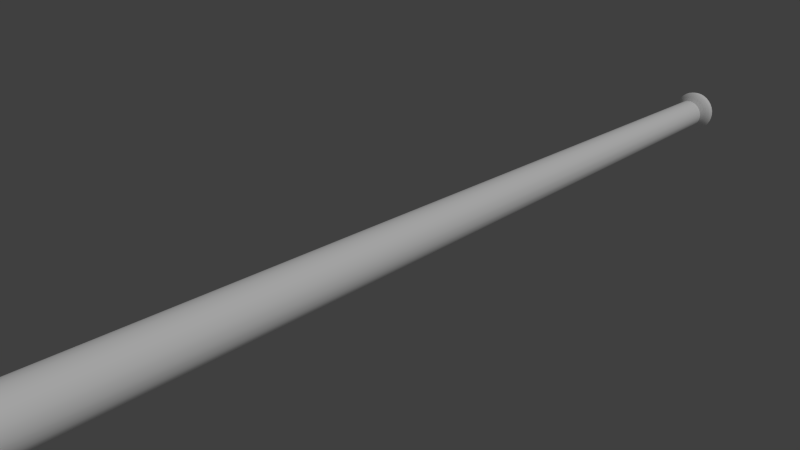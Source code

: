 # Source: baseballBat1.blend  (saved by Blender 2.79.0; exported with 4.5.12 LTS)
import bpy
from mathutils import Matrix  # noqa: F401  (used for matrix-valued properties, if any)

bpy.ops.wm.read_factory_settings(use_empty=True)
scene = bpy.context.scene
scene.name = 'Scene'

# ---- collections
col_collection_1 = bpy.data.collections.new('Collection 1'); scene.collection.children.link(col_collection_1)

# ---- materials (node trees are filled in below, after node groups)
mat_bat = bpy.data.materials.new('bat')
mat_bat.alpha_threshold = 0.0
mat_bat.use_transparent_shadow = False
mat_bat.diffuse_color = (1.0, 1.0, 1.0, 1.0)
mat_bat.roughness = 0.5
mat_bat.specular_intensity = 0.25
mat_bat.line_color = (0.0, 0.0, 0.0, 1.0)

# ---- material node trees

# ---- world
world_world = bpy.data.worlds.new('World'); scene.world = world_world
world_world.color = (0.05088, 0.05088, 0.05088)
world_world.use_sun_shadow = False
world_world.sun_shadow_jitter_overblur = 0.0
world_world.cycles.sampling_method = 'NONE'
world_world.cycles.sample_map_resolution = 256

# ---- cameras
cam_camera = bpy.data.cameras.new('Camera')
cam_camera.clip_end = 100.0
cam_camera.lens = 35.0
cam_camera.sensor_width = 32.0
cam_camera.sensor_height = 18.0
cam_camera.ortho_scale = 7.314
cam_camera.dof.focus_distance = 0.0
cam_camera.dof.aperture_fstop = 128.0

# ---- lights
light_lamp = bpy.data.lights.new('Lamp', 'SUN')
light_lamp.transmission_factor = 0.0
light_lamp.cutoff_distance = 30.0
light_lamp.angle = 0.1993
light_lamp.energy = 1.0
light_lamp.shadow_buffer_clip_start = 1.001
light_lamp.shadow_soft_size = 0.1
light_lamp.shadow_cascade_max_distance = 1000.0
light_lamp.cycles.use_multiple_importance_sampling = False

# ---- meshes
me_cylinder = bpy.data.meshes.new('Cylinder')
me_cylinder.from_pydata([(0.04984, 0.2506, 7.95), (0.1419, 0.2124, 7.95), (0.2124, 0.1419, 7.95), (0.2506, 0.04984, 7.95), (0.2506, -0.04984, 7.95), (0.2124, -0.1419, 7.95), (0.1419, -0.2124, 7.95), (0.04984, -0.2506, 7.95), (-0.04984, -0.2506, 7.95), (-0.1419, -0.2124, 7.95), (-0.2124, -0.1419, 7.95), (-0.2506, -0.04984, 7.95), (-0.2506, 0.04984, 7.95), (-0.2124, 0.1419, 7.95), (2.049e-08, -2.338e-07, 8.0), (-0.04984, 0.2506, 7.95), (-0.1419, 0.2124, 7.95), (7.451e-09, 1.22e-07, -8.0), (-0.1855, 0.2776, 0.0587), (-0.06514, 0.3275, 0.0587), (-0.2776, 0.1855, 0.0587), (-0.3275, 0.06514, 0.0587), (-0.3275, -0.06514, 0.0587), (-0.2776, -0.1855, 0.0587), (-0.1855, -0.2776, 0.0587), (-0.06514, -0.3275, 0.0587), (0.06514, -0.3275, 0.0587), (0.1855, -0.2776, 0.0587), (0.2776, -0.1855, 0.0587), (0.3275, -0.06514, 0.0587), (0.3275, 0.06514, 0.0587), (0.2776, 0.1855, 0.0587), (0.1855, 0.2776, 0.0587), (0.06514, 0.3275, 0.0587), (0.06756, 0.3396, -7.871), (0.1924, 0.2879, -7.871), (0.2879, 0.1924, -7.871), (0.3396, 0.06756, -7.871), (0.3396, -0.06756, -7.871), (0.2879, -0.1924, -7.871), (0.1924, -0.2879, -7.871), (0.06756, -0.3396, -7.871), (-0.06756, -0.3396, -7.871), (-0.1924, -0.2879, -7.871), (-0.2879, -0.1924, -7.871), (-0.3396, -0.06756, -7.871), (-0.3396, 0.06756, -7.871), (-0.2879, 0.1924, -7.871), (-0.06756, 0.3396, -7.871), (-0.1924, 0.2879, -7.871), (0.05659, 0.2845, -7.743), (0.1612, 0.2412, -7.743), (0.2412, 0.1612, -7.743), (0.2845, 0.05659, -7.743), (0.2845, -0.05659, -7.743), (0.2412, -0.1612, -7.743), (0.1612, -0.2412, -7.743), (0.05659, -0.2845, -7.743), (-0.05659, -0.2845, -7.743), (-0.1612, -0.2412, -7.743), (-0.2412, -0.1612, -7.743), (-0.2845, -0.05659, -7.743), (-0.2845, 0.05659, -7.743), (-0.2412, 0.1612, -7.743), (-0.05659, 0.2845, -7.743), (-0.1612, 0.2412, -7.743), (-0.1599, 0.2393, -7.97), (-0.05615, 0.2823, -7.97), (-0.2393, 0.1599, -7.97), (-0.2823, 0.05615, -7.97), (-0.2823, -0.05615, -7.97), (-0.2393, -0.1599, -7.97), (-0.1599, -0.2393, -7.97), (-0.05615, -0.2823, -7.97), (0.05615, -0.2823, -7.97), (0.1599, -0.2393, -7.97), (0.2393, -0.1599, -7.97), (0.2823, -0.05615, -7.97), (0.2823, 0.05615, -7.97), (0.2393, 0.1599, -7.97), (0.1599, 0.2393, -7.97), (0.05615, 0.2823, -7.97), (-0.2243, 0.3357, 7.85), (-0.07876, 0.396, 7.85), (-0.3357, 0.2243, 7.85), (-0.396, 0.07876, 7.85), (-0.396, -0.07876, 7.85), (-0.3357, -0.2243, 7.85), (-0.2243, -0.3357, 7.85), (-0.07876, -0.396, 7.85), (0.07876, -0.396, 7.85), (0.2243, -0.3357, 7.85), (0.3357, -0.2243, 7.85), (0.396, -0.07876, 7.85), (0.396, 0.07876, 7.85), (0.3357, 0.2243, 7.85), (0.2243, 0.3357, 7.85), (0.07876, 0.396, 7.85), (0.03646, 0.1833, -7.992), (0.02591, 0.1303, 7.988), (2.515e-08, 0.2555, 7.95), (0.1102, 0.266, -7.97), (0.1038, 0.1554, -7.992), (0.07379, 0.1104, 7.988), (0.2036, 0.2036, -7.97), (0.1554, 0.1038, -7.992), (0.1104, 0.07379, 7.988), (0.266, 0.1102, -7.97), (0.1833, 0.03646, -7.992), (0.1303, 0.02591, 7.988), (0.2879, 1.08e-07, -7.97), (0.1833, -0.03646, -7.992), (0.1303, -0.02591, 7.988), (0.266, -0.1102, -7.97), (0.1554, -0.1038, -7.992), (0.1104, -0.07379, 7.988), (0.2036, -0.2036, -7.97), (0.1038, -0.1554, -7.992), (0.07379, -0.1104, 7.988), (0.1102, -0.266, -7.97), (0.03646, -0.1833, -7.992), (0.02591, -0.1303, 7.988), (3.725e-08, -0.2879, -7.97), (-0.03646, -0.1833, -7.992), (-0.02591, -0.1303, 7.988), (-0.1102, -0.266, -7.97), (-0.1038, -0.1554, -7.992), (-0.07379, -0.1104, 7.988), (-0.2036, -0.2036, -7.97), (-0.1554, -0.1038, -7.992), (-0.1104, -0.07379, 7.988), (-0.266, -0.1102, -7.97), (-0.1833, -0.03646, -7.992), (-0.1303, -0.02591, 7.988), (-0.2879, 1.248e-07, -7.97), (-0.1833, 0.03646, -7.992), (-0.1303, 0.02591, 7.988), (-0.266, 0.1102, -7.97), (-0.1554, 0.1038, -7.992), (-0.1104, 0.07379, 7.988), (-0.2036, 0.2036, -7.97), (-0.1038, 0.1554, -7.992), (-0.07379, 0.1104, 7.988), (-0.1102, 0.266, -7.97), (-0.03646, 0.1833, -7.992), (-0.02591, 0.1303, 7.988), (2.049e-08, 0.334, 0.0587), (0.1545, 0.3731, 7.85), (0.2855, 0.2855, 7.85), (0.3731, 0.1545, 7.85), (0.4038, -2.496e-07, 7.85), (0.3731, -0.1545, 7.85), (0.2855, -0.2855, 7.85), (0.1545, -0.3731, 7.85), (6.147e-08, -0.4038, 7.85), (-0.1545, -0.3731, 7.85), (-0.2855, -0.2855, 7.85), (-0.3731, -0.1545, 7.85), (-0.4038, -2.291e-07, 7.85), (-0.3731, 0.1545, 7.85), (-0.2855, 0.2855, 7.85), (-0.1545, 0.3731, 7.85), (-0.2231, 0.3339, 5.877), (-0.07835, 0.3939, 5.877), (-0.3339, 0.2231, 5.877), (-0.3939, 0.07835, 5.877), (-0.3939, -0.07836, 5.877), (-0.3339, -0.2231, 5.877), (-0.2231, -0.3339, 5.877), (-0.07835, -0.3939, 5.877), (0.07836, -0.3939, 5.877), (0.2231, -0.3339, 5.877), (0.3339, -0.2231, 5.877), (0.3939, -0.07836, 5.877), (0.3939, 0.07835, 5.877), (0.3339, 0.2231, 5.877), (0.2231, 0.3339, 5.877), (0.07836, 0.3939, 5.877), (0.111, 0.268, -7.743), (0.2051, 0.2051, -7.743), (0.268, 0.111, -7.743), (0.2901, 9.965e-08, -7.743), (0.268, -0.111, -7.743), (0.2051, -0.2051, -7.743), (0.111, -0.268, -7.743), (3.912e-08, -0.2901, -7.743), (-0.111, -0.268, -7.743), (-0.2051, -0.2051, -7.743), (-0.268, -0.111, -7.743), (-0.2901, 1.155e-07, -7.743), (-0.268, 0.111, -7.743), (-0.2051, 0.2051, -7.743), (-0.111, 0.268, -7.743), (1.304e-08, 0.3464, -7.871), (0.06487, 0.3261, -7.805), (0.1847, 0.2765, -7.805), (0.2765, 0.1847, -7.805), (0.3261, 0.06487, -7.805), (0.3261, -0.06487, -7.805), (0.2765, -0.1847, -7.805), (0.1847, -0.2765, -7.805), (0.06487, -0.3261, -7.805), (-0.06487, -0.3261, -7.805), (-0.1847, -0.2765, -7.805), (-0.2765, -0.1847, -7.805), (-0.3261, -0.06487, -7.805), (-0.3261, 0.06487, -7.805), (-0.2765, 0.1847, -7.805), (-0.06487, 0.3261, -7.805), (-0.1847, 0.2765, -7.805), (1.211e-08, 0.2901, -7.743), (0.1278, 0.3085, 0.0587), (0.2361, 0.2361, 0.0587), (0.3085, 0.1278, 0.0587), (0.334, -7.823e-08, 0.0587), (0.3085, -0.1278, 0.0587), (0.2361, -0.2361, 0.0587), (0.1278, -0.3085, 0.0587), (4.843e-08, -0.334, 0.0587), (-0.1278, -0.3085, 0.0587), (-0.2361, -0.2361, 0.0587), (-0.3085, -0.1278, 0.0587), (-0.334, -5.96e-08, 0.0587), (-0.3085, 0.1278, 0.0587), (-0.2361, 0.2361, 0.0587), (-0.1278, 0.3085, 0.0587), (0.04552, 0.2289, -7.683), (0.1296, 0.194, -7.683), (0.194, 0.1296, -7.683), (0.2289, 0.04552, -7.683), (0.2289, -0.04552, -7.683), (0.194, -0.1296, -7.683), (0.1296, -0.194, -7.683), (0.04552, -0.2289, -7.683), (-0.04552, -0.2289, -7.683), (-0.1296, -0.194, -7.683), (-0.194, -0.1296, -7.683), (-0.2289, -0.04552, -7.683), (-0.2289, 0.04552, -7.683), (-0.194, 0.1296, -7.683), (-0.04552, 0.2289, -7.683), (-0.1296, 0.194, -7.683), (0.1325, 0.32, -7.871), (0.2449, 0.2449, -7.871), (0.32, 0.1325, -7.871), (0.3464, 1.024e-07, -7.871), (0.32, -0.1325, -7.871), (0.2449, -0.2449, -7.871), (0.1325, -0.32, -7.871), (4.47e-08, -0.3464, -7.871), (-0.1325, -0.32, -7.871), (-0.2449, -0.2449, -7.871), (-0.32, -0.1325, -7.871), (-0.3464, 1.229e-07, -7.871), (-0.32, 0.1325, -7.871), (-0.2449, 0.2449, -7.871), (-0.1325, 0.32, -7.871), (1.211e-08, 0.2879, -7.97), (-0.1841, 0.2756, -7.93), (-0.06466, 0.3251, -7.93), (-0.2756, 0.1841, -7.93), (-0.3251, 0.06466, -7.93), (-0.3251, -0.06466, -7.93), (-0.2756, -0.1841, -7.93), (-0.1841, -0.2756, -7.93), (-0.06466, -0.3251, -7.93), (0.06466, -0.3251, -7.93), (0.1841, -0.2756, -7.93), (0.2756, -0.1841, -7.93), (0.3251, -0.06466, -7.93), (0.3251, 0.06466, -7.93), (0.2756, 0.1841, -7.93), (0.1841, 0.2756, -7.93), (0.06466, 0.3251, -7.93), (2.98e-08, 0.4038, 7.85), (0.09778, 0.2361, 7.95), (0.1807, 0.1807, 7.95), (0.2361, 0.09778, 7.95), (0.2555, -2.44e-07, 7.95), (0.2361, -0.09778, 7.95), (0.1807, -0.1807, 7.95), (0.09778, -0.2361, 7.95), (4.657e-08, -0.2555, 7.95), (-0.09778, -0.2361, 7.95), (-0.1807, -0.1807, 7.95), (-0.2361, -0.09778, 7.95), (-0.2555, -2.3e-07, 7.95), (-0.2361, 0.09778, 7.95), (-0.1807, 0.1807, 7.95), (-0.09778, 0.2361, 7.95), (-0.1952, 0.2921, 7.9), (-0.06853, 0.3445, 7.9), (-0.2921, 0.1952, 7.9), (-0.3445, 0.06853, 7.9), (-0.3445, -0.06854, 7.9), (-0.2921, -0.1952, 7.9), (-0.1952, -0.2921, 7.9), (-0.06853, -0.3445, 7.9), (0.06853, -0.3445, 7.9), (0.1952, -0.2921, 7.9), (0.2921, -0.1952, 7.9), (0.3445, -0.06854, 7.9), (0.3445, 0.06853, 7.9), (0.2921, 0.1952, 7.9), (0.1952, 0.2921, 7.9), (0.06853, 0.3445, 7.9), (1.793e-08, 0.2282, -7.987), (2.677e-08, 0.1737, 7.978), (0.08731, 0.2108, -7.987), (0.06646, 0.1605, 7.978), (0.1613, 0.1613, -7.987), (0.1228, 0.1228, 7.978), (0.2108, 0.08731, -7.987), (0.1605, 0.06646, 7.978), (0.2282, 1.126e-07, -7.987), (0.1737, -2.411e-07, 7.978), (0.2108, -0.08731, -7.987), (0.1605, -0.06647, 7.978), (0.1613, -0.1613, -7.987), (0.1228, -0.1228, 7.978), (0.08731, -0.2108, -7.987), (0.06646, -0.1605, 7.978), (3.097e-08, -0.2282, -7.987), (3.697e-08, -0.1737, 7.978), (-0.08731, -0.2108, -7.987), (-0.06646, -0.1605, 7.978), (-0.1613, -0.1613, -7.987), (-0.1228, -0.1228, 7.978), (-0.2108, -0.08731, -7.987), (-0.1605, -0.06647, 7.978), (-0.2282, 1.248e-07, -7.987), (-0.1737, -2.324e-07, 7.978), (-0.2108, 0.08731, -7.987), (-0.1605, 0.06646, 7.978), (-0.1613, 0.1613, -7.987), (-0.1228, 0.1228, 7.978), (-0.08731, 0.2108, -7.987), (-0.06646, 0.1605, 7.978), (2.61e-08, 0.4017, 5.877), (0.1537, 0.3711, 5.877), (0.2841, 0.2841, 5.877), (0.3711, 0.1537, 5.877), (0.4017, -2.084e-07, 5.877), (0.3711, -0.1537, 5.877), (0.2841, -0.2841, 5.877), (0.1537, -0.3711, 5.877), (5.953e-08, -0.4017, 5.877), (-0.1537, -0.3711, 5.877), (-0.2841, -0.2841, 5.877), (-0.3711, -0.1537, 5.877), (-0.4017, -1.859e-07, 5.877), (-0.3711, 0.1537, 5.877), (-0.2841, 0.2841, 5.877), (-0.1537, 0.3711, 5.877), (0.1273, 0.3072, -7.805), (0.2351, 0.2351, -7.805), (0.3072, 0.1273, -7.805), (0.3326, 1.019e-07, -7.805), (0.3072, -0.1273, -7.805), (0.2351, -0.2351, -7.805), (0.1273, -0.3072, -7.805), (4.235e-08, -0.3326, -7.805), (-0.1273, -0.3072, -7.805), (-0.2351, -0.2351, -7.805), (-0.3072, -0.1273, -7.805), (-0.3326, 1.204e-07, -7.805), (-0.3072, 0.1273, -7.805), (-0.2351, 0.2351, -7.805), (-0.1273, 0.3072, -7.805), (1.231e-08, 0.3326, -7.805), (1.568e-08, 0.2334, -7.683), (0.08931, 0.2156, -7.683), (0.165, 0.165, -7.683), (0.2156, 0.08931, -7.683), (0.2334, 9.563e-08, -7.683), (0.2156, -0.08931, -7.683), (0.165, -0.165, -7.683), (0.08931, -0.2156, -7.683), (3.517e-08, -0.2334, -7.683), (-0.08931, -0.2156, -7.683), (-0.165, -0.165, -7.683), (-0.2156, -0.08931, -7.683), (-0.2334, 1.111e-07, -7.683), (-0.2156, 0.08931, -7.683), (-0.165, 0.165, -7.683), (-0.08931, 0.2156, -7.683), (0.1269, 0.3063, -7.93), (0.2344, 0.2344, -7.93), (0.3063, 0.1269, -7.93), (0.3315, 1.042e-07, -7.93), (0.3063, -0.1269, -7.93), (0.2344, -0.2344, -7.93), (0.1269, -0.3063, -7.93), (4.222e-08, -0.3315, -7.93), (-0.1269, -0.3063, -7.93), (-0.2344, -0.2344, -7.93), (-0.3063, -0.1269, -7.93), (-0.3315, 1.245e-07, -7.93), (-0.3063, 0.1269, -7.93), (-0.2344, 0.2344, -7.93), (-0.1269, 0.3063, -7.93), (1.258e-08, 0.3315, -7.93), (2.912e-08, 0.3514, 7.9), (0.1345, 0.3246, 7.9), (0.2485, 0.2485, 7.9), (0.3246, 0.1345, 7.9), (0.3514, -2.473e-07, 7.9), (0.3246, -0.1345, 7.9), (0.2485, -0.2485, 7.9), (0.1345, -0.3246, 7.9), (5.783e-08, -0.3514, 7.9), (-0.1345, -0.3246, 7.9), (-0.2485, -0.2485, 7.9), (-0.3246, -0.1345, 7.9), (-0.3514, -2.293e-07, 7.9), (-0.3246, 0.1345, 7.9), (-0.2485, 0.2485, 7.9), (-0.1345, 0.3246, 7.9)], [], [(0, 305, 402, 100), (0, 100, 307, 99), (0, 99, 309, 275), (0, 275, 403, 305), (1, 304, 403, 275), (1, 275, 309, 103), (1, 103, 311, 276), (1, 276, 404, 304), (2, 303, 404, 276), (2, 276, 311, 106), (2, 106, 313, 277), (2, 277, 405, 303), (3, 302, 405, 277), (3, 277, 313, 109), (3, 109, 315, 278), (3, 278, 406, 302), (4, 301, 406, 278), (4, 278, 315, 112), (4, 112, 317, 279), (4, 279, 407, 301), (5, 300, 407, 279), (5, 279, 317, 115), (5, 115, 319, 280), (5, 280, 408, 300), (6, 299, 408, 280), (6, 280, 319, 118), (6, 118, 321, 281), (6, 281, 409, 299), (7, 298, 409, 281), (7, 281, 321, 121), (7, 121, 323, 282), (7, 282, 410, 298), (8, 297, 410, 282), (8, 282, 323, 124), (8, 124, 325, 283), (8, 283, 411, 297), (9, 296, 411, 283), (9, 283, 325, 127), (9, 127, 327, 284), (9, 284, 412, 296), (10, 295, 412, 284), (10, 284, 327, 130), (10, 130, 329, 285), (10, 285, 413, 295), (11, 294, 413, 285), (11, 285, 329, 133), (11, 133, 331, 286), (11, 286, 414, 294), (12, 293, 414, 286), (12, 286, 331, 136), (12, 136, 333, 287), (12, 287, 415, 293), (13, 292, 415, 287), (13, 287, 333, 139), (13, 139, 335, 288), (13, 288, 416, 292), (14, 103, 309, 99), (14, 99, 307, 145), (14, 145, 337, 142), (14, 142, 335, 139), (14, 139, 333, 136), (14, 136, 331, 133), (14, 133, 329, 130), (14, 130, 327, 127), (14, 127, 325, 124), (14, 124, 323, 121), (14, 121, 321, 118), (14, 118, 319, 115), (14, 115, 317, 112), (14, 112, 315, 109), (14, 109, 313, 106), (14, 106, 311, 103), (15, 291, 417, 289), (15, 289, 337, 145), (15, 145, 307, 100), (15, 100, 402, 291), (16, 290, 416, 288), (16, 288, 335, 142), (16, 142, 337, 289), (16, 289, 417, 290), (17, 144, 306, 98), (17, 98, 308, 102), (17, 102, 310, 105), (17, 105, 312, 108), (17, 108, 314, 111), (17, 111, 316, 114), (17, 114, 318, 117), (17, 117, 320, 120), (17, 120, 322, 123), (17, 123, 324, 126), (17, 126, 326, 129), (17, 129, 328, 132), (17, 132, 330, 135), (17, 135, 332, 138), (17, 138, 334, 141), (17, 141, 336, 144), (18, 241, 384, 224), (18, 224, 352, 162), (18, 162, 353, 225), (18, 225, 385, 241), (19, 240, 385, 225), (19, 225, 353, 163), (19, 163, 338, 146), (19, 146, 370, 240), (20, 239, 383, 223), (20, 223, 351, 164), (20, 164, 352, 224), (20, 224, 384, 239), (21, 238, 382, 222), (21, 222, 350, 165), (21, 165, 351, 223), (21, 223, 383, 238), (22, 237, 381, 221), (22, 221, 349, 166), (22, 166, 350, 222), (22, 222, 382, 237), (23, 236, 380, 220), (23, 220, 348, 167), (23, 167, 349, 221), (23, 221, 381, 236), (24, 235, 379, 219), (24, 219, 347, 168), (24, 168, 348, 220), (24, 220, 380, 235), (25, 234, 378, 218), (25, 218, 346, 169), (25, 169, 347, 219), (25, 219, 379, 234), (26, 233, 377, 217), (26, 217, 345, 170), (26, 170, 346, 218), (26, 218, 378, 233), (27, 232, 376, 216), (27, 216, 344, 171), (27, 171, 345, 217), (27, 217, 377, 232), (28, 231, 375, 215), (28, 215, 343, 172), (28, 172, 344, 216), (28, 216, 376, 231), (29, 230, 374, 214), (29, 214, 342, 173), (29, 173, 343, 215), (29, 215, 375, 230), (30, 229, 373, 213), (30, 213, 341, 174), (30, 174, 342, 214), (30, 214, 374, 229), (31, 228, 372, 212), (31, 212, 340, 175), (31, 175, 341, 213), (31, 213, 373, 228), (32, 227, 371, 211), (32, 211, 339, 176), (32, 176, 340, 212), (32, 212, 372, 227), (33, 226, 370, 146), (33, 146, 338, 177), (33, 177, 339, 211), (33, 211, 371, 226), (34, 273, 401, 193), (34, 193, 369, 194), (34, 194, 354, 242), (34, 242, 386, 273), (35, 272, 386, 242), (35, 242, 354, 195), (35, 195, 355, 243), (35, 243, 387, 272), (36, 271, 387, 243), (36, 243, 355, 196), (36, 196, 356, 244), (36, 244, 388, 271), (37, 270, 388, 244), (37, 244, 356, 197), (37, 197, 357, 245), (37, 245, 389, 270), (38, 269, 389, 245), (38, 245, 357, 198), (38, 198, 358, 246), (38, 246, 390, 269), (39, 268, 390, 246), (39, 246, 358, 199), (39, 199, 359, 247), (39, 247, 391, 268), (40, 267, 391, 247), (40, 247, 359, 200), (40, 200, 360, 248), (40, 248, 392, 267), (41, 266, 392, 248), (41, 248, 360, 201), (41, 201, 361, 249), (41, 249, 393, 266), (42, 265, 393, 249), (42, 249, 361, 202), (42, 202, 362, 250), (42, 250, 394, 265), (43, 264, 394, 250), (43, 250, 362, 203), (43, 203, 363, 251), (43, 251, 395, 264), (44, 263, 395, 251), (44, 251, 363, 204), (44, 204, 364, 252), (44, 252, 396, 263), (45, 262, 396, 252), (45, 252, 364, 205), (45, 205, 365, 253), (45, 253, 397, 262), (46, 261, 397, 253), (46, 253, 365, 206), (46, 206, 366, 254), (46, 254, 398, 261), (47, 260, 398, 254), (47, 254, 366, 207), (47, 207, 367, 255), (47, 255, 399, 260), (48, 259, 400, 256), (48, 256, 368, 208), (48, 208, 369, 193), (48, 193, 401, 259), (49, 258, 399, 255), (49, 255, 367, 209), (49, 209, 368, 256), (49, 256, 400, 258), (50, 194, 369, 210), (50, 210, 370, 226), (50, 226, 371, 178), (50, 178, 354, 194), (51, 195, 354, 178), (51, 178, 371, 227), (51, 227, 372, 179), (51, 179, 355, 195), (52, 196, 355, 179), (52, 179, 372, 228), (52, 228, 373, 180), (52, 180, 356, 196), (53, 197, 356, 180), (53, 180, 373, 229), (53, 229, 374, 181), (53, 181, 357, 197), (54, 198, 357, 181), (54, 181, 374, 230), (54, 230, 375, 182), (54, 182, 358, 198), (55, 199, 358, 182), (55, 182, 375, 231), (55, 231, 376, 183), (55, 183, 359, 199), (56, 200, 359, 183), (56, 183, 376, 232), (56, 232, 377, 184), (56, 184, 360, 200), (57, 201, 360, 184), (57, 184, 377, 233), (57, 233, 378, 185), (57, 185, 361, 201), (58, 202, 361, 185), (58, 185, 378, 234), (58, 234, 379, 186), (58, 186, 362, 202), (59, 203, 362, 186), (59, 186, 379, 235), (59, 235, 380, 187), (59, 187, 363, 203), (60, 204, 363, 187), (60, 187, 380, 236), (60, 236, 381, 188), (60, 188, 364, 204), (61, 205, 364, 188), (61, 188, 381, 237), (61, 237, 382, 189), (61, 189, 365, 205), (62, 206, 365, 189), (62, 189, 382, 238), (62, 238, 383, 190), (62, 190, 366, 206), (63, 207, 366, 190), (63, 190, 383, 239), (63, 239, 384, 191), (63, 191, 367, 207), (64, 208, 368, 192), (64, 192, 385, 240), (64, 240, 370, 210), (64, 210, 369, 208), (65, 209, 367, 191), (65, 191, 384, 241), (65, 241, 385, 192), (65, 192, 368, 209), (66, 141, 334, 140), (66, 140, 399, 258), (66, 258, 400, 143), (66, 143, 336, 141), (67, 144, 336, 143), (67, 143, 400, 259), (67, 259, 401, 257), (67, 257, 306, 144), (68, 138, 332, 137), (68, 137, 398, 260), (68, 260, 399, 140), (68, 140, 334, 138), (69, 135, 330, 134), (69, 134, 397, 261), (69, 261, 398, 137), (69, 137, 332, 135), (70, 132, 328, 131), (70, 131, 396, 262), (70, 262, 397, 134), (70, 134, 330, 132), (71, 129, 326, 128), (71, 128, 395, 263), (71, 263, 396, 131), (71, 131, 328, 129), (72, 126, 324, 125), (72, 125, 394, 264), (72, 264, 395, 128), (72, 128, 326, 126), (73, 123, 322, 122), (73, 122, 393, 265), (73, 265, 394, 125), (73, 125, 324, 123), (74, 120, 320, 119), (74, 119, 392, 266), (74, 266, 393, 122), (74, 122, 322, 120), (75, 117, 318, 116), (75, 116, 391, 267), (75, 267, 392, 119), (75, 119, 320, 117), (76, 114, 316, 113), (76, 113, 390, 268), (76, 268, 391, 116), (76, 116, 318, 114), (77, 111, 314, 110), (77, 110, 389, 269), (77, 269, 390, 113), (77, 113, 316, 111), (78, 108, 312, 107), (78, 107, 388, 270), (78, 270, 389, 110), (78, 110, 314, 108), (79, 105, 310, 104), (79, 104, 387, 271), (79, 271, 388, 107), (79, 107, 312, 105), (80, 102, 308, 101), (80, 101, 386, 272), (80, 272, 387, 104), (80, 104, 310, 102), (81, 98, 306, 257), (81, 257, 401, 273), (81, 273, 386, 101), (81, 101, 308, 98), (82, 162, 352, 160), (82, 160, 416, 290), (82, 290, 417, 161), (82, 161, 353, 162), (83, 163, 353, 161), (83, 161, 417, 291), (83, 291, 402, 274), (83, 274, 338, 163), (84, 164, 351, 159), (84, 159, 415, 292), (84, 292, 416, 160), (84, 160, 352, 164), (85, 165, 350, 158), (85, 158, 414, 293), (85, 293, 415, 159), (85, 159, 351, 165), (86, 166, 349, 157), (86, 157, 413, 294), (86, 294, 414, 158), (86, 158, 350, 166), (87, 167, 348, 156), (87, 156, 412, 295), (87, 295, 413, 157), (87, 157, 349, 167), (88, 168, 347, 155), (88, 155, 411, 296), (88, 296, 412, 156), (88, 156, 348, 168), (89, 169, 346, 154), (89, 154, 410, 297), (89, 297, 411, 155), (89, 155, 347, 169), (90, 170, 345, 153), (90, 153, 409, 298), (90, 298, 410, 154), (90, 154, 346, 170), (91, 171, 344, 152), (91, 152, 408, 299), (91, 299, 409, 153), (91, 153, 345, 171), (92, 172, 343, 151), (92, 151, 407, 300), (92, 300, 408, 152), (92, 152, 344, 172), (93, 173, 342, 150), (93, 150, 406, 301), (93, 301, 407, 151), (93, 151, 343, 173), (94, 174, 341, 149), (94, 149, 405, 302), (94, 302, 406, 150), (94, 150, 342, 174), (95, 175, 340, 148), (95, 148, 404, 303), (95, 303, 405, 149), (95, 149, 341, 175), (96, 176, 339, 147), (96, 147, 403, 304), (96, 304, 404, 148), (96, 148, 340, 176), (97, 177, 338, 274), (97, 274, 402, 305), (97, 305, 403, 147), (97, 147, 339, 177)])
me_cylinder.polygons.foreach_set('use_smooth', [True] * 416)
_k = set([(226, 370), (226, 371), (227, 371), (227, 372), (228, 372), (228, 373), (229, 373), (229, 374), (230, 374), (230, 375), (231, 375), (231, 376), (232, 376), (232, 377), (233, 377), (233, 378), (234, 378), (234, 379), (235, 379), (235, 380), (236, 380), (236, 381), (237, 381), (237, 382), (238, 382), (238, 383), (239, 383), (239, 384), (240, 370), (240, 385), (241, 384), (241, 385)])
me_cylinder.attributes.new('sharp_edge', 'BOOLEAN', 'EDGE').data.foreach_set('value', [ (min(e.vertices), max(e.vertices)) in _k for e in me_cylinder.edges])
_uv = me_cylinder.uv_layers.new(name='UVMap')
_uv.uv.foreach_set('vector', [0.853, 0.008863, 0.839, 0.001837, 0.8608, 0.0004592, 0.868, 0.007919, 0.853, 0.008863, 0.868, 0.007919, 0.873, 0.01311, 0.8677, 0.01619, 0.853, 0.008863, 0.8677, 0.01619, 0.8534, 0.01479, 0.8392, 0.01039, 0.853, 0.008863, 0.8392, 0.01039, 0.8188, 0.004063, 0.839, 0.001837, 0.8271, 0.01245, 0.8012, 0.007068, 0.8188, 0.004063, 0.8392, 0.01039, 0.8271, 0.01245, 0.8392, 0.01039, 0.8534, 0.01479, 0.8542, 0.01806, 0.8271, 0.01245, 0.8542, 0.01806, 0.8385, 0.01789, 0.8172, 0.01495, 0.8271, 0.01245, 0.8172, 0.01495, 0.7867, 0.01072, 0.8012, 0.007068, 0.8098, 0.01781, 0.7759, 0.0149, 0.7867, 0.01072, 0.8172, 0.01495, 0.8098, 0.01781, 0.8172, 0.01495, 0.8385, 0.01789, 0.8452, 0.02084, 0.8098, 0.01781, 0.8452, 0.02084, 0.8304, 0.02194, 0.8053, 0.02091, 0.8098, 0.01781, 0.8053, 0.02091, 0.7693, 0.01942, 0.7759, 0.0149, 0.8038, 0.02413, 0.7671, 0.02413, 0.7693, 0.01942, 0.8053, 0.02091, 0.8038, 0.02413, 0.8053, 0.02091, 0.8304, 0.02194, 0.8421, 0.02413, 0.8038, 0.02413, 0.8421, 0.02413, 0.8304, 0.02632, 0.8053, 0.02736, 0.8038, 0.02413, 0.8053, 0.02736, 0.7693, 0.02884, 0.7671, 0.02413, 0.8098, 0.03046, 0.7759, 0.03337, 0.7693, 0.02884, 0.8053, 0.02736, 0.8098, 0.03046, 0.8053, 0.02736, 0.8304, 0.02632, 0.8452, 0.02742, 0.8098, 0.03046, 0.8452, 0.02742, 0.8385, 0.03038, 0.8172, 0.03332, 0.8098, 0.03046, 0.8172, 0.03332, 0.7867, 0.03754, 0.7759, 0.03337, 0.8271, 0.03582, 0.8012, 0.0412, 0.7867, 0.03754, 0.8172, 0.03332, 0.8271, 0.03582, 0.8172, 0.03332, 0.8385, 0.03038, 0.8542, 0.03021, 0.8271, 0.03582, 0.8542, 0.03021, 0.8534, 0.03348, 0.8392, 0.03788, 0.8271, 0.03582, 0.8392, 0.03788, 0.8188, 0.0442, 0.8012, 0.0412, 0.853, 0.0394, 0.839, 0.04643, 0.8188, 0.0442, 0.8392, 0.03788, 0.853, 0.0394, 0.8392, 0.03788, 0.8534, 0.03348, 0.8677, 0.03207, 0.853, 0.0394, 0.8677, 0.03207, 0.873, 0.03515, 0.868, 0.04035, 0.853, 0.0394, 0.868, 0.04035, 0.8608, 0.04781, 0.839, 0.04643, 0.8835, 0.04066, 0.8835, 0.04826, 0.8608, 0.04781, 0.868, 0.04035, 0.8835, 0.04066, 0.868, 0.04035, 0.873, 0.03515, 0.8835, 0.03273, 0.8835, 0.04066, 0.8835, 0.03273, 0.8941, 0.03515, 0.8991, 0.04035, 0.8835, 0.04066, 0.8991, 0.04035, 0.9063, 0.04781, 0.8835, 0.04826, 0.9141, 0.0394, 0.9281, 0.04643, 0.9063, 0.04781, 0.8991, 0.04035, 0.9141, 0.0394, 0.8991, 0.04035, 0.8941, 0.03515, 0.8994, 0.03207, 0.9141, 0.0394, 0.8994, 0.03207, 0.9137, 0.03348, 0.9279, 0.03788, 0.9141, 0.0394, 0.9279, 0.03788, 0.9483, 0.0442, 0.9281, 0.04643, 0.9399, 0.03582, 0.9659, 0.0412, 0.9483, 0.0442, 0.9279, 0.03788, 0.9399, 0.03582, 0.9279, 0.03788, 0.9137, 0.03348, 0.9129, 0.03021, 0.9399, 0.03582, 0.9129, 0.03021, 0.9286, 0.03038, 0.9499, 0.03332, 0.9399, 0.03582, 0.9499, 0.03332, 0.9804, 0.03754, 0.9659, 0.0412, 0.9572, 0.03046, 0.9911, 0.03337, 0.9804, 0.03754, 0.9499, 0.03332, 0.9572, 0.03046, 0.9499, 0.03332, 0.9286, 0.03038, 0.9219, 0.02742, 0.9572, 0.03046, 0.9219, 0.02742, 0.9367, 0.02632, 0.9618, 0.02736, 0.9572, 0.03046, 0.9618, 0.02736, 0.9978, 0.02884, 0.9911, 0.03337, 0.9633, 0.02413, 1.0, 0.02413, 0.9978, 0.02884, 0.9618, 0.02736, 0.9633, 0.02413, 0.9618, 0.02736, 0.9367, 0.02632, 0.925, 0.02413, 0.9633, 0.02413, 0.925, 0.02413, 0.9367, 0.02194, 0.9618, 0.02091, 0.9633, 0.02413, 0.9618, 0.02091, 0.9978, 0.01942, 1.0, 0.02413, 0.9572, 0.01781, 0.9911, 0.0149, 0.9978, 0.01942, 0.9618, 0.02091, 0.9572, 0.01781, 0.9618, 0.02091, 0.9367, 0.02194, 0.9219, 0.02084, 0.9572, 0.01781, 0.9219, 0.02084, 0.9286, 0.01789, 0.9499, 0.01495, 0.9572, 0.01781, 0.9499, 0.01495, 0.9804, 0.01072, 0.9911, 0.0149, 0.9399, 0.01245, 0.9659, 0.007068, 0.9804, 0.01072, 0.9499, 0.01495, 0.9399, 0.01245, 0.9499, 0.01495, 0.9286, 0.01789, 0.9129, 0.01806, 0.9399, 0.01245, 0.9129, 0.01806, 0.9137, 0.01479, 0.9279, 0.01039, 0.9399, 0.01245, 0.9279, 0.01039, 0.9483, 0.004063, 0.9659, 0.007068, 0.8835, 0.02413, 0.8542, 0.01806, 0.8534, 0.01479, 0.8677, 0.01619, 0.8835, 0.02413, 0.8677, 0.01619, 0.873, 0.01311, 0.8835, 0.01554, 0.8835, 0.02413, 0.8835, 0.01554, 0.8941, 0.01311, 0.8994, 0.01619, 0.8835, 0.02413, 0.8994, 0.01619, 0.9137, 0.01479, 0.9129, 0.01806, 0.8835, 0.02413, 0.9129, 0.01806, 0.9286, 0.01789, 0.9219, 0.02084, 0.8835, 0.02413, 0.9219, 0.02084, 0.9367, 0.02194, 0.925, 0.02413, 0.8835, 0.02413, 0.925, 0.02413, 0.9367, 0.02632, 0.9219, 0.02742, 0.8835, 0.02413, 0.9219, 0.02742, 0.9286, 0.03038, 0.9129, 0.03021, 0.8835, 0.02413, 0.9129, 0.03021, 0.9137, 0.03348, 0.8994, 0.03207, 0.8835, 0.02413, 0.8994, 0.03207, 0.8941, 0.03515, 0.8835, 0.03273, 0.8835, 0.02413, 0.8835, 0.03273, 0.873, 0.03515, 0.8677, 0.03207, 0.8835, 0.02413, 0.8677, 0.03207, 0.8534, 0.03348, 0.8542, 0.03021, 0.8835, 0.02413, 0.8542, 0.03021, 0.8385, 0.03038, 0.8452, 0.02742, 0.8835, 0.02413, 0.8452, 0.02742, 0.8304, 0.02632, 0.8421, 0.02413, 0.8835, 0.02413, 0.8421, 0.02413, 0.8304, 0.02194, 0.8452, 0.02084, 0.8835, 0.02413, 0.8452, 0.02084, 0.8385, 0.01789, 0.8542, 0.01806, 0.8835, 0.007604, 0.8835, 1.928e-09, 0.9063, 0.0004592, 0.8991, 0.007919, 0.8835, 0.007604, 0.8991, 0.007919, 0.8941, 0.01311, 0.8835, 0.01554, 0.8835, 0.007604, 0.8835, 0.01554, 0.873, 0.01311, 0.868, 0.007919, 0.8835, 0.007604, 0.868, 0.007919, 0.8608, 0.0004592, 0.8835, 1.928e-09, 0.9141, 0.008863, 0.9281, 0.001837, 0.9483, 0.004063, 0.9279, 0.01039, 0.9141, 0.008863, 0.9279, 0.01039, 0.9137, 0.01479, 0.8994, 0.01619, 0.9141, 0.008863, 0.8994, 0.01619, 0.8941, 0.01311, 0.8991, 0.007919, 0.9141, 0.008863, 0.8991, 0.007919, 0.9063, 0.0004592, 0.9281, 0.001837, 0.3185, 0.2702, 0.3843, 0.1353, 0.4352, 0.122, 0.4402, 0.167, 0.3185, 0.2702, 0.4402, 0.167, 0.4932, 0.1712, 0.4775, 0.2143, 0.3185, 0.2702, 0.4775, 0.2143, 0.5246, 0.2355, 0.4906, 0.2702, 0.3185, 0.2702, 0.4906, 0.2702, 0.5246, 0.305, 0.4775, 0.3261, 0.3185, 0.2702, 0.4775, 0.3261, 0.4932, 0.3693, 0.4402, 0.3735, 0.3185, 0.2702, 0.4402, 0.3735, 0.4352, 0.4185, 0.3843, 0.4052, 0.3185, 0.2702, 0.3843, 0.4052, 0.3595, 0.4451, 0.3185, 0.4163, 0.3185, 0.2702, 0.3185, 0.4163, 0.2775, 0.4451, 0.2526, 0.4052, 0.3185, 0.2702, 0.2526, 0.4052, 0.2017, 0.4185, 0.1968, 0.3735, 0.3185, 0.2702, 0.1968, 0.3735, 0.1438, 0.3693, 0.1595, 0.3261, 0.3185, 0.2702, 0.1595, 0.3261, 0.1124, 0.305, 0.1463, 0.2702, 0.3185, 0.2702, 0.1463, 0.2702, 0.1124, 0.2355, 0.1595, 0.2143, 0.3185, 0.2702, 0.1595, 0.2143, 0.1438, 0.1712, 0.1968, 0.167, 0.3185, 0.2702, 0.1968, 0.167, 0.2017, 0.122, 0.2526, 0.1353, 0.3185, 0.2702, 0.2526, 0.1353, 0.2775, 0.09537, 0.3185, 0.1242, 0.3185, 0.2702, 0.3185, 0.1242, 0.3595, 0.09537, 0.3843, 0.1353, 0.4985, 0.4739, -0.0005049, 0.4739, -0.0005643, 0.4652, 0.4984, 0.4652, 0.4985, 0.4739, 0.4984, 0.4652, 0.9974, 0.4652, 0.9975, 0.4739, 0.4985, 0.4739, 0.9975, 0.4739, 0.9976, 0.4826, 0.4986, 0.4826, 0.4985, 0.4739, 0.4986, 0.4826, -0.0004456, 0.4826, -0.0005049, 0.4739, 0.4986, 0.4913, -0.0003864, 0.4913, -0.0004456, 0.4826, 0.4986, 0.4826, 0.4986, 0.4913, 0.4986, 0.4826, 0.9976, 0.4826, 0.9976, 0.4913, 0.4986, 0.4913, 0.9976, 0.4913, 0.9977, 0.5, 0.4987, 0.5, 0.4986, 0.4913, 0.4987, 0.5, -0.0003271, 0.5, -0.0003864, 0.4913, 0.4984, 0.4565, -0.0006236, 0.4565, -0.0006829, 0.4477, 0.4983, 0.4477, 0.4984, 0.4565, 0.4983, 0.4477, 0.9973, 0.4477, 0.9974, 0.4565, 0.4984, 0.4565, 0.9974, 0.4565, 0.9974, 0.4652, 0.4984, 0.4652, 0.4984, 0.4565, 0.4984, 0.4652, -0.0005643, 0.4652, -0.0006236, 0.4565, 0.4983, 0.439, -0.0007421, 0.439, -0.0008014, 0.4303, 0.4982, 0.4303, 0.4983, 0.439, 0.4982, 0.4303, 0.9972, 0.4303, 0.9973, 0.439, 0.4983, 0.439, 0.9973, 0.439, 0.9973, 0.4477, 0.4983, 0.4477, 0.4983, 0.439, 0.4983, 0.4477, -0.0006829, 0.4477, -0.0007421, 0.439, 0.4981, 0.4216, -0.0008607, 0.4216, -0.00092, 0.4129, 0.4981, 0.4129, 0.4981, 0.4216, 0.4981, 0.4129, 0.9971, 0.4129, 0.9971, 0.4216, 0.4981, 0.4216, 0.9971, 0.4216, 0.9972, 0.4303, 0.4982, 0.4303, 0.4981, 0.4216, 0.4982, 0.4303, -0.0008014, 0.4303, -0.0008607, 0.4216, 0.498, 0.4042, -0.0009793, 0.4042, -0.001039, 0.3955, 0.498, 0.3955, 0.498, 0.4042, 0.498, 0.3955, 0.997, 0.3955, 0.997, 0.4042, 0.498, 0.4042, 0.997, 0.4042, 0.9971, 0.4129, 0.4981, 0.4129, 0.498, 0.4042, 0.4981, 0.4129, -0.00092, 0.4129, -0.0009793, 0.4042, 0.4979, 0.3868, -0.001098, 0.3868, -0.001157, 0.3781, 0.4978, 0.3781, 0.4979, 0.3868, 0.4978, 0.3781, 0.9968, 0.3781, 0.9969, 0.3868, 0.4979, 0.3868, 0.9969, 0.3868, 0.997, 0.3955, 0.498, 0.3955, 0.4979, 0.3868, 0.498, 0.3955, -0.001039, 0.3955, -0.001098, 0.3868, 0.4978, 0.3694, -0.001217, 0.3694, -0.001276, 0.3607, 0.4977, 0.3607, 0.4978, 0.3694, 0.4977, 0.3607, 0.9967, 0.3607, 0.9968, 0.3694, 0.4978, 0.3694, 0.9968, 0.3694, 0.9968, 0.3781, 0.4978, 0.3781, 0.4978, 0.3694, 0.4978, 0.3781, -0.001157, 0.3781, -0.001217, 0.3694, 0.4996, 0.6306, 0.0005623, 0.6306, 0.000503, 0.6219, 0.4995, 0.6219, 0.4996, 0.6306, 0.4995, 0.6219, 0.9985, 0.6219, 0.9986, 0.6306, 0.4996, 0.6306, 0.9986, 0.6306, 0.9986, 0.6393, 0.4996, 0.6393, 0.4996, 0.6306, 0.4996, 0.6393, 0.0006216, 0.6393, 0.0005623, 0.6306, 0.4994, 0.6132, 0.0004437, 0.6132, 0.0003844, 0.6045, 0.4994, 0.6045, 0.4994, 0.6132, 0.4994, 0.6045, 0.9984, 0.6045, 0.9984, 0.6132, 0.4994, 0.6132, 0.9984, 0.6132, 0.9985, 0.6219, 0.4995, 0.6219, 0.4994, 0.6132, 0.4995, 0.6219, 0.000503, 0.6219, 0.0004437, 0.6132, 0.4993, 0.5958, 0.0003251, 0.5958, 0.0002658, 0.5871, 0.4993, 0.5871, 0.4993, 0.5958, 0.4993, 0.5871, 0.9983, 0.5871, 0.9983, 0.5958, 0.4993, 0.5958, 0.9983, 0.5958, 0.9984, 0.6045, 0.4994, 0.6045, 0.4993, 0.5958, 0.4994, 0.6045, 0.0003844, 0.6045, 0.0003251, 0.5958, 0.4992, 0.5784, 0.0002065, 0.5784, 0.0001472, 0.5697, 0.4991, 0.5697, 0.4992, 0.5784, 0.4991, 0.5697, 0.9981, 0.5697, 0.9982, 0.5784, 0.4992, 0.5784, 0.9982, 0.5784, 0.9983, 0.5871, 0.4993, 0.5871, 0.4992, 0.5784, 0.4993, 0.5871, 0.0002658, 0.5871, 0.0002065, 0.5784, 0.4991, 0.561, 8.795e-05, 0.561, 2.865e-05, 0.5523, 0.499, 0.5523, 0.4991, 0.561, 0.499, 0.5523, 0.998, 0.5523, 0.9981, 0.561, 0.4991, 0.561, 0.9981, 0.561, 0.9981, 0.5697, 0.4991, 0.5697, 0.4991, 0.561, 0.4991, 0.5697, 0.0001472, 0.5697, 8.795e-05, 0.561, 0.499, 0.5435, -3.062e-05, 0.5435, -8.989e-05, 0.5348, 0.4989, 0.5348, 0.499, 0.5435, 0.4989, 0.5348, 0.9979, 0.5348, 0.998, 0.5435, 0.499, 0.5435, 0.998, 0.5435, 0.998, 0.5523, 0.499, 0.5523, 0.499, 0.5435, 0.499, 0.5523, 2.865e-05, 0.5523, -3.062e-05, 0.5435, 0.4988, 0.5261, -0.0001492, 0.5261, -0.0002085, 0.5174, 0.4988, 0.5174, 0.4988, 0.5261, 0.4988, 0.5174, 0.9978, 0.5174, 0.9978, 0.5261, 0.4988, 0.5261, 0.9978, 0.5261, 0.9979, 0.5348, 0.4989, 0.5348, 0.4988, 0.5261, 0.4989, 0.5348, -8.989e-05, 0.5348, -0.0001492, 0.5261, 0.4987, 0.5087, -0.0002678, 0.5087, -0.0003271, 0.5, 0.4987, 0.5, 0.4987, 0.5087, 0.4987, 0.5, 0.9977, 0.5, 0.9977, 0.5087, 0.4987, 0.5087, 0.9977, 0.5087, 0.9978, 0.5174, 0.4988, 0.5174, 0.4987, 0.5087, 0.4988, 0.5174, -0.0002085, 0.5174, -0.0002678, 0.5087, 0.9403, 0.1675, 0.9821, 0.1676, 0.9955, 0.2183, 0.9538, 0.2182, 0.9403, 0.1675, 0.9538, 0.2182, 0.9037, 0.2203, 0.8908, 0.1716, 0.9403, 0.1675, 0.8908, 0.1716, 0.8828, 0.108, 0.9224, 0.1177, 0.9403, 0.1675, 0.9224, 0.1177, 0.9641, 0.1179, 0.9821, 0.1676, 0.4102, 0.8854, 0.4727, 0.8853, 0.473, 0.9233, 0.4105, 0.9235, 0.4102, 0.8854, 0.4105, 0.9235, 0.348, 0.9238, 0.3477, 0.8856, 0.4102, 0.8854, 0.3477, 0.8856, 0.3475, 0.8446, 0.41, 0.8445, 0.4102, 0.8854, 0.41, 0.8445, 0.4725, 0.8443, 0.4727, 0.8853, 0.4098, 0.7976, 0.4723, 0.7976, 0.4725, 0.8443, 0.41, 0.8445, 0.4098, 0.7976, 0.41, 0.8445, 0.3475, 0.8446, 0.3473, 0.7977, 0.4098, 0.7976, 0.3473, 0.7977, 0.3334, 0.7581, 0.4098, 0.7469, 0.4098, 0.7976, 0.4098, 0.7469, 0.4723, 0.7469, 0.4723, 0.7976, 0.4098, 0.6941, 0.4723, 0.6942, 0.4723, 0.7469, 0.4098, 0.7469, 0.4098, 0.6941, 0.4098, 0.7469, 0.3334, 0.7581, 0.3491, 0.694, 0.4098, 0.6941, 0.3491, 0.694, 0.3493, 0.6433, 0.41, 0.6413, 0.4098, 0.6941, 0.41, 0.6413, 0.4725, 0.6414, 0.4723, 0.6942, 0.4102, 0.5905, 0.4727, 0.5907, 0.4725, 0.6414, 0.41, 0.6413, 0.4102, 0.5905, 0.41, 0.6413, 0.3493, 0.6433, 0.3495, 0.5946, 0.4102, 0.5905, 0.3495, 0.5946, 0.3498, 0.5468, 0.4105, 0.5408, 0.4102, 0.5905, 0.4105, 0.5408, 0.473, 0.5411, 0.4727, 0.5907, 0.1738, 0.9616, 0.2363, 0.9613, 0.2367, 0.9993, 0.1742, 0.9997, 0.1738, 0.9616, 0.1742, 0.9997, 0.1134, 0.9905, 0.1131, 0.954, 0.1738, 0.9616, 0.1131, 0.954, 0.1128, 0.9146, 0.1735, 0.9206, 0.1738, 0.9616, 0.1735, 0.9206, 0.236, 0.9204, 0.2363, 0.9613, 0.1733, 0.8738, 0.2358, 0.8737, 0.236, 0.9204, 0.1735, 0.9206, 0.1733, 0.8738, 0.1735, 0.9206, 0.1128, 0.9146, 0.1126, 0.8697, 0.1733, 0.8738, 0.1126, 0.8697, 0.1125, 0.8209, 0.1732, 0.823, 0.1733, 0.8738, 0.1732, 0.823, 0.2356, 0.823, 0.2358, 0.8737, 0.1731, 0.7702, 0.2356, 0.7702, 0.2356, 0.823, 0.1732, 0.823, 0.1731, 0.7702, 0.1732, 0.823, 0.1125, 0.8209, 0.1124, 0.7702, 0.1731, 0.7702, 0.1124, 0.7702, 0.1125, 0.7195, 0.1732, 0.7174, 0.1731, 0.7702, 0.1732, 0.7174, 0.2356, 0.7175, 0.2356, 0.7702, 0.1733, 0.6667, 0.2358, 0.6668, 0.2356, 0.7175, 0.1732, 0.7174, 0.1733, 0.6667, 0.1732, 0.7174, 0.1125, 0.7195, 0.1126, 0.6708, 0.1733, 0.6667, 0.1126, 0.6708, 0.1128, 0.6259, 0.1735, 0.6199, 0.1733, 0.6667, 0.1735, 0.6199, 0.236, 0.6201, 0.2358, 0.6668, 0.1738, 0.5789, 0.2363, 0.5792, 0.236, 0.6201, 0.1735, 0.6199, 0.1738, 0.5789, 0.1735, 0.6199, 0.1128, 0.6259, 0.1131, 0.5865, 0.1738, 0.5789, 0.1131, 0.5865, 0.1134, 0.55, 0.1742, 0.5408, 0.1738, 0.5789, 0.1742, 0.5408, 0.2367, 0.5411, 0.2363, 0.5792, 0.8105, 0.8753, 0.873, 0.875, 0.8733, 0.9247, 0.8108, 0.925, 0.8105, 0.8753, 0.8108, 0.925, 0.7501, 0.919, 0.7498, 0.8712, 0.8105, 0.8753, 0.7498, 0.8712, 0.7496, 0.8225, 0.8103, 0.8245, 0.8105, 0.8753, 0.8103, 0.8245, 0.8728, 0.8244, 0.873, 0.875, 0.8101, 0.7717, 0.8726, 0.7716, 0.8728, 0.8244, 0.8103, 0.8245, 0.8101, 0.7717, 0.8103, 0.8245, 0.7496, 0.8225, 0.7494, 0.7718, 0.8101, 0.7717, 0.7494, 0.7718, 0.7337, 0.7077, 0.8101, 0.7189, 0.8101, 0.7717, 0.8101, 0.7189, 0.8726, 0.7189, 0.8726, 0.7716, 0.8101, 0.6681, 0.8726, 0.6682, 0.8726, 0.7189, 0.8101, 0.7189, 0.8101, 0.6681, 0.8101, 0.7189, 0.7337, 0.7077, 0.7476, 0.6681, 0.8101, 0.6681, 0.7476, 0.6681, 0.7478, 0.6212, 0.8103, 0.6213, 0.8101, 0.6681, 0.8103, 0.6213, 0.8728, 0.6215, 0.8726, 0.6682, 0.8105, 0.5803, 0.873, 0.5805, 0.8728, 0.6215, 0.8103, 0.6213, 0.8105, 0.5803, 0.8103, 0.6213, 0.7478, 0.6212, 0.748, 0.5802, 0.8105, 0.5803, 0.748, 0.5802, 0.7483, 0.542, 0.8108, 0.5423, 0.8105, 0.5803, 0.8108, 0.5423, 0.8733, 0.5425, 0.873, 0.5805, 0.9583, 0.271, 1.0, 0.271, 0.9955, 0.3237, 0.9538, 0.3238, 0.9583, 0.271, 0.9538, 0.3238, 0.9037, 0.3217, 0.908, 0.271, 0.9583, 0.271, 0.908, 0.271, 0.9037, 0.2203, 0.9538, 0.2182, 0.9583, 0.271, 0.9538, 0.2182, 0.9955, 0.2183, 1.0, 0.271, 0.9403, 0.3746, 0.9821, 0.3744, 0.9641, 0.4241, 0.9224, 0.4243, 0.9403, 0.3746, 0.9224, 0.4243, 0.8828, 0.434, 0.8908, 0.3705, 0.9403, 0.3746, 0.8908, 0.3705, 0.9037, 0.3217, 0.9538, 0.3238, 0.9403, 0.3746, 0.9538, 0.3238, 0.9955, 0.3237, 0.9821, 0.3744, 0.8254, 0.1843, 0.8908, 0.1716, 0.9037, 0.2203, 0.8367, 0.2268, 0.8254, 0.1843, 0.8367, 0.2268, 0.7613, 0.2354, 0.7522, 0.2012, 0.8254, 0.1843, 0.7522, 0.2012, 0.7376, 0.1697, 0.8072, 0.1451, 0.8254, 0.1843, 0.8072, 0.1451, 0.8828, 0.108, 0.8908, 0.1716, 0.7826, 0.1107, 0.8474, 0.07938, 0.8828, 0.108, 0.8072, 0.1451, 0.7826, 0.1107, 0.8072, 0.1451, 0.7376, 0.1697, 0.7178, 0.1421, 0.7826, 0.1107, 0.7178, 0.1421, 0.6937, 0.1194, 0.7526, 0.0825, 0.7826, 0.1107, 0.7526, 0.0825, 0.8116, 0.04563, 0.8474, 0.07938, 0.7184, 0.06159, 0.7707, 0.02063, 0.8116, 0.04563, 0.7526, 0.0825, 0.7184, 0.06159, 0.7526, 0.0825, 0.6937, 0.1194, 0.6662, 0.1025, 0.7184, 0.06159, 0.6662, 0.1025, 0.637, 0.08867, 0.6821, 0.04433, 0.7184, 0.06159, 0.6821, 0.04433, 0.7273, 0.0, 0.7707, 0.02063, 0.292, 0.6939, 0.3491, 0.694, 0.3334, 0.7581, 0.292, 0.739, 0.292, 0.6939, 0.292, 0.739, 0.2367, 0.7301, 0.2367, 0.6939, 0.292, 0.6939, 0.2367, 0.6939, 0.2368, 0.6583, 0.2922, 0.6497, 0.292, 0.6939, 0.2922, 0.6497, 0.3493, 0.6433, 0.3491, 0.694, 0.2924, 0.6072, 0.3495, 0.5946, 0.3493, 0.6433, 0.2922, 0.6497, 0.2924, 0.6072, 0.2922, 0.6497, 0.2368, 0.6583, 0.237, 0.6241, 0.2924, 0.6072, 0.237, 0.6241, 0.2372, 0.5906, 0.2926, 0.5655, 0.2924, 0.6072, 0.2926, 0.5655, 0.3498, 0.5468, 0.3495, 0.5946, 0.05591, 0.9305, 0.1131, 0.954, 0.1134, 0.9905, 0.0562, 0.9624, 0.05591, 0.9305, 0.0562, 0.9624, 0.0007189, 0.9248, 0.0004857, 0.8992, 0.05591, 0.9305, 0.0004857, 0.8992, 0.0002792, 0.8716, 0.05565, 0.8962, 0.05591, 0.9305, 0.05565, 0.8962, 0.1128, 0.9146, 0.1131, 0.954, 0.05546, 0.857, 0.1126, 0.8697, 0.1128, 0.9146, 0.05565, 0.8962, 0.05546, 0.857, 0.05565, 0.8962, 0.0002792, 0.8716, 0.0001263, 0.84, 0.05546, 0.857, 0.0001263, 0.84, 3.156e-05, 0.8058, 0.05535, 0.8145, 0.05546, 0.857, 0.05535, 0.8145, 0.1125, 0.8209, 0.1126, 0.8697, 0.05531, 0.7702, 0.1124, 0.7702, 0.1125, 0.8209, 0.05535, 0.8145, 0.05531, 0.7702, 0.05535, 0.8145, 3.156e-05, 0.8058, 0.0, 0.7702, 0.05531, 0.7702, 0.0, 0.7702, 3.156e-05, 0.7347, 0.05535, 0.726, 0.05531, 0.7702, 0.05535, 0.726, 0.1125, 0.7195, 0.1124, 0.7702, 0.05546, 0.6835, 0.1126, 0.6708, 0.1125, 0.7195, 0.05535, 0.726, 0.05546, 0.6835, 0.05535, 0.726, 3.156e-05, 0.7347, 0.0001263, 0.7005, 0.05546, 0.6835, 0.0001263, 0.7005, 0.0002792, 0.6689, 0.05565, 0.6443, 0.05546, 0.6835, 0.05565, 0.6443, 0.1128, 0.6259, 0.1126, 0.6708, 0.05591, 0.61, 0.1131, 0.5865, 0.1128, 0.6259, 0.05565, 0.6443, 0.05591, 0.61, 0.05565, 0.6443, 0.0002792, 0.6689, 0.0004857, 0.6413, 0.05591, 0.61, 0.0004857, 0.6413, 0.0007189, 0.6157, 0.0562, 0.5781, 0.05591, 0.61, 0.0562, 0.5781, 0.1134, 0.55, 0.1131, 0.5865, 0.6926, 0.8586, 0.7498, 0.8712, 0.7501, 0.919, 0.6929, 0.9003, 0.6926, 0.8586, 0.6929, 0.9003, 0.6375, 0.8752, 0.6373, 0.8417, 0.6926, 0.8586, 0.6373, 0.8417, 0.6371, 0.8075, 0.6924, 0.8161, 0.6926, 0.8586, 0.6924, 0.8161, 0.7496, 0.8225, 0.7498, 0.8712, 0.6923, 0.7719, 0.7494, 0.7718, 0.7496, 0.8225, 0.6924, 0.8161, 0.6923, 0.7719, 0.6924, 0.8161, 0.6371, 0.8075, 0.637, 0.7719, 0.6923, 0.7719, 0.637, 0.7719, 0.637, 0.7357, 0.6922, 0.7268, 0.6923, 0.7719, 0.6922, 0.7268, 0.7337, 0.7077, 0.7494, 0.7718, 0.7184, 0.4804, 0.7707, 0.5214, 0.7273, 0.542, 0.6821, 0.4977, 0.7184, 0.4804, 0.6821, 0.4977, 0.637, 0.4534, 0.6662, 0.4395, 0.7184, 0.4804, 0.6662, 0.4395, 0.6937, 0.4227, 0.7526, 0.4595, 0.7184, 0.4804, 0.7526, 0.4595, 0.8116, 0.4964, 0.7707, 0.5214, 0.7826, 0.4313, 0.8474, 0.4627, 0.8116, 0.4964, 0.7526, 0.4595, 0.7826, 0.4313, 0.7526, 0.4595, 0.6937, 0.4227, 0.7178, 0.4, 0.7826, 0.4313, 0.7178, 0.4, 0.7376, 0.3723, 0.8072, 0.397, 0.7826, 0.4313, 0.8072, 0.397, 0.8828, 0.434, 0.8474, 0.4627, 0.8405, 0.271, 0.908, 0.271, 0.9037, 0.3217, 0.8367, 0.3153, 0.8405, 0.271, 0.8367, 0.3153, 0.7613, 0.3066, 0.7643, 0.271, 0.8405, 0.271, 0.7643, 0.271, 0.7613, 0.2354, 0.8367, 0.2268, 0.8405, 0.271, 0.8367, 0.2268, 0.9037, 0.2203, 0.908, 0.271, 0.8254, 0.3578, 0.8908, 0.3705, 0.8828, 0.434, 0.8072, 0.397, 0.8254, 0.3578, 0.8072, 0.397, 0.7376, 0.3723, 0.7522, 0.3408, 0.8254, 0.3578, 0.7522, 0.3408, 0.7613, 0.3066, 0.8367, 0.3153, 0.8254, 0.3578, 0.8367, 0.3153, 0.9037, 0.3217, 0.8908, 0.3705, 0.3185, 0.0453, 0.3185, 0.1242, 0.2775, 0.09537, 0.2667, 0.04958, 0.3185, 0.0453, 0.2667, 0.04958, 0.2563, 0.005143, 0.3185, 2.329e-08, 0.3185, 0.0453, 0.3185, 2.329e-08, 0.3806, 0.005143, 0.3702, 0.04958, 0.3185, 0.0453, 0.3702, 0.04958, 0.3595, 0.09537, 0.3185, 0.1242, 0.4199, 0.06242, 0.3843, 0.1353, 0.3595, 0.09537, 0.3702, 0.04958, 0.4199, 0.06242, 0.3702, 0.04958, 0.3806, 0.005143, 0.4404, 0.02057, 0.4199, 0.06242, 0.4404, 0.02057, 0.4954, 0.0455, 0.4658, 0.08317, 0.4199, 0.06242, 0.4658, 0.08317, 0.4352, 0.122, 0.3843, 0.1353, 0.217, 0.06242, 0.2526, 0.1353, 0.2017, 0.122, 0.1712, 0.08317, 0.217, 0.06242, 0.1712, 0.08317, 0.1415, 0.0455, 0.1966, 0.02057, 0.217, 0.06242, 0.1966, 0.02057, 0.2563, 0.005143, 0.2667, 0.04958, 0.217, 0.06242, 0.2667, 0.04958, 0.2775, 0.09537, 0.2526, 0.1353, 0.131, 0.1112, 0.1968, 0.167, 0.1438, 0.1712, 0.09802, 0.1452, 0.131, 0.1112, 0.09802, 0.1452, 0.05362, 0.1201, 0.09328, 0.07915, 0.131, 0.1112, 0.09328, 0.07915, 0.1415, 0.0455, 0.1712, 0.08317, 0.131, 0.1112, 0.1712, 0.08317, 0.2017, 0.122, 0.1968, 0.167, 0.07356, 0.1842, 0.1595, 0.2143, 0.1124, 0.2355, 0.05843, 0.2263, 0.07356, 0.1842, 0.05843, 0.2263, 0.006061, 0.2175, 0.02424, 0.1668, 0.07356, 0.1842, 0.02424, 0.1668, 0.05362, 0.1201, 0.09802, 0.1452, 0.07356, 0.1842, 0.09802, 0.1452, 0.1438, 0.1712, 0.1595, 0.2143, 0.05338, 0.2702, 0.1463, 0.2702, 0.1124, 0.305, 0.05843, 0.3141, 0.05338, 0.2702, 0.05843, 0.3141, 0.006061, 0.323, 1.372e-08, 0.2702, 0.05338, 0.2702, 1.372e-08, 0.2702, 0.006061, 0.2175, 0.05843, 0.2263, 0.05338, 0.2702, 0.05843, 0.2263, 0.1124, 0.2355, 0.1463, 0.2702, 0.07356, 0.3563, 0.1595, 0.3261, 0.1438, 0.3693, 0.09802, 0.3952, 0.07356, 0.3563, 0.09802, 0.3952, 0.05362, 0.4204, 0.02424, 0.3737, 0.07356, 0.3563, 0.02424, 0.3737, 0.006061, 0.323, 0.05843, 0.3141, 0.07356, 0.3563, 0.05843, 0.3141, 0.1124, 0.305, 0.1595, 0.3261, 0.131, 0.4293, 0.1968, 0.3735, 0.2017, 0.4185, 0.1712, 0.4573, 0.131, 0.4293, 0.1712, 0.4573, 0.1415, 0.495, 0.09328, 0.4613, 0.131, 0.4293, 0.09328, 0.4613, 0.05362, 0.4204, 0.09802, 0.3952, 0.131, 0.4293, 0.09802, 0.3952, 0.1438, 0.3693, 0.1968, 0.3735, 0.217, 0.4781, 0.2526, 0.4052, 0.2775, 0.4451, 0.2667, 0.4909, 0.217, 0.4781, 0.2667, 0.4909, 0.2563, 0.5353, 0.1966, 0.5199, 0.217, 0.4781, 0.1966, 0.5199, 0.1415, 0.495, 0.1712, 0.4573, 0.217, 0.4781, 0.1712, 0.4573, 0.2017, 0.4185, 0.2526, 0.4052, 0.3185, 0.4952, 0.3185, 0.4163, 0.3595, 0.4451, 0.3702, 0.4909, 0.3185, 0.4952, 0.3702, 0.4909, 0.3806, 0.5353, 0.3185, 0.5405, 0.3185, 0.4952, 0.3185, 0.5405, 0.2563, 0.5353, 0.2667, 0.4909, 0.3185, 0.4952, 0.2667, 0.4909, 0.2775, 0.4451, 0.3185, 0.4163, 0.4199, 0.4781, 0.3843, 0.4052, 0.4352, 0.4185, 0.4658, 0.4573, 0.4199, 0.4781, 0.4658, 0.4573, 0.4954, 0.495, 0.4404, 0.5199, 0.4199, 0.4781, 0.4404, 0.5199, 0.3806, 0.5353, 0.3702, 0.4909, 0.4199, 0.4781, 0.3702, 0.4909, 0.3595, 0.4451, 0.3843, 0.4052, 0.5059, 0.4293, 0.4402, 0.3735, 0.4932, 0.3693, 0.5389, 0.3952, 0.5059, 0.4293, 0.5389, 0.3952, 0.5833, 0.4204, 0.5437, 0.4613, 0.5059, 0.4293, 0.5437, 0.4613, 0.4954, 0.495, 0.4658, 0.4573, 0.5059, 0.4293, 0.4658, 0.4573, 0.4352, 0.4185, 0.4402, 0.3735, 0.5634, 0.3563, 0.4775, 0.3261, 0.5246, 0.305, 0.5785, 0.3141, 0.5634, 0.3563, 0.5785, 0.3141, 0.6309, 0.323, 0.6127, 0.3737, 0.5634, 0.3563, 0.6127, 0.3737, 0.5833, 0.4204, 0.5389, 0.3952, 0.5634, 0.3563, 0.5389, 0.3952, 0.4932, 0.3693, 0.4775, 0.3261, 0.5836, 0.2702, 0.4906, 0.2702, 0.5246, 0.2355, 0.5785, 0.2263, 0.5836, 0.2702, 0.5785, 0.2263, 0.6309, 0.2175, 0.637, 0.2702, 0.5836, 0.2702, 0.637, 0.2702, 0.6309, 0.323, 0.5785, 0.3141, 0.5836, 0.2702, 0.5785, 0.3141, 0.5246, 0.305, 0.4906, 0.2702, 0.5634, 0.1842, 0.4775, 0.2143, 0.4932, 0.1712, 0.5389, 0.1452, 0.5634, 0.1842, 0.5389, 0.1452, 0.5833, 0.1201, 0.6127, 0.1668, 0.5634, 0.1842, 0.6127, 0.1668, 0.6309, 0.2175, 0.5785, 0.2263, 0.5634, 0.1842, 0.5785, 0.2263, 0.5246, 0.2355, 0.4775, 0.2143, 0.5059, 0.1112, 0.4402, 0.167, 0.4352, 0.122, 0.4658, 0.08317, 0.5059, 0.1112, 0.4658, 0.08317, 0.4954, 0.0455, 0.5437, 0.07915, 0.5059, 0.1112, 0.5437, 0.07915, 0.5833, 0.1201, 0.5389, 0.1452, 0.5059, 0.1112, 0.5389, 0.1452, 0.4932, 0.1712, 0.4402, 0.167, 0.07668, 0.005052, 0.07686, 0.008517, 0.05039, 0.008509, 0.05208, 0.005044, 0.07668, 0.005052, 0.05208, 0.005044, 0.05377, 0.001579, 0.07649, 0.001586, 0.07668, 0.005052, 0.07649, 0.001586, 0.09921, 0.001474, 0.1013, 0.004931, 0.07668, 0.005052, 0.1013, 0.004931, 0.1033, 0.008387, 0.07686, 0.008517, 0.1249, 0.004682, 0.1288, 0.00812, 0.1033, 0.008387, 0.1013, 0.004931, 0.1249, 0.004682, 0.1013, 0.004931, 0.09921, 0.001474, 0.121, 0.001245, 0.1249, 0.004682, 0.121, 0.001245, 0.1412, 0.0009095, 0.1467, 0.004319, 0.1249, 0.004682, 0.1467, 0.004319, 0.1522, 0.007729, 0.1288, 0.00812, 0.02843, 0.004905, 0.02494, 0.008359, 0.0, 0.008138, 0.005251, 0.0047, 0.02843, 0.004905, 0.005251, 0.0047, 0.0105, 0.001261, 0.03191, 0.00145, 0.02843, 0.004905, 0.03191, 0.00145, 0.05377, 0.001579, 0.05208, 0.005044, 0.02843, 0.004905, 0.05208, 0.005044, 0.05039, 0.008509, 0.02494, 0.008359, 0.3575, 0.003853, 0.3645, 0.007227, 0.344, 0.007729, 0.3385, 0.004319, 0.3575, 0.003853, 0.3385, 0.004319, 0.3329, 0.0009094, 0.3506, 0.0004785, 0.3575, 0.003853, 0.3506, 0.0004785, 0.3669, 0.0, 0.3752, 0.003335, 0.3575, 0.003853, 0.3752, 0.003335, 0.3835, 0.00667, 0.3645, 0.007227, 0.3167, 0.004682, 0.3205, 0.00812, 0.2951, 0.008387, 0.293, 0.004931, 0.3167, 0.004682, 0.293, 0.004931, 0.291, 0.001474, 0.3128, 0.001245, 0.3167, 0.004682, 0.3128, 0.001245, 0.3329, 0.0009094, 0.3385, 0.004319, 0.3167, 0.004682, 0.3385, 0.004319, 0.344, 0.007729, 0.3205, 0.00812, 0.2684, 0.005052, 0.2686, 0.008517, 0.2422, 0.008509, 0.2438, 0.005044, 0.2684, 0.005052, 0.2438, 0.005044, 0.2455, 0.001579, 0.2683, 0.001586, 0.2684, 0.005052, 0.2683, 0.001586, 0.291, 0.001474, 0.293, 0.004931, 0.2684, 0.005052, 0.293, 0.004931, 0.2951, 0.008387, 0.2686, 0.008517, 0.2202, 0.004905, 0.2167, 0.008359, 0.1918, 0.008138, 0.197, 0.0047, 0.2202, 0.004905, 0.197, 0.0047, 0.2023, 0.001261, 0.2237, 0.00145, 0.2202, 0.004905, 0.2237, 0.00145, 0.2455, 0.001579, 0.2438, 0.005044, 0.2202, 0.004905, 0.2438, 0.005044, 0.2422, 0.008509, 0.2167, 0.008359, 0.7411, 0.003853, 0.748, 0.007227, 0.7275, 0.007729, 0.722, 0.004319, 0.7411, 0.003853, 0.722, 0.004319, 0.7165, 0.0009095, 0.7341, 0.0004786, 0.7411, 0.003853, 0.7341, 0.0004786, 0.7505, 0.0, 0.7588, 0.003335, 0.7411, 0.003853, 0.7588, 0.003335, 0.7671, 0.00667, 0.748, 0.007227, 0.7002, 0.004682, 0.7041, 0.00812, 0.6786, 0.008387, 0.6766, 0.004931, 0.7002, 0.004682, 0.6766, 0.004931, 0.6745, 0.001474, 0.6964, 0.001245, 0.7002, 0.004682, 0.6964, 0.001245, 0.7165, 0.0009095, 0.722, 0.004319, 0.7002, 0.004682, 0.722, 0.004319, 0.7275, 0.007729, 0.7041, 0.00812, 0.652, 0.005052, 0.6522, 0.008517, 0.6257, 0.008509, 0.6274, 0.005044, 0.652, 0.005052, 0.6274, 0.005044, 0.6291, 0.001579, 0.6518, 0.001586, 0.652, 0.005052, 0.6518, 0.001586, 0.6745, 0.001474, 0.6766, 0.004931, 0.652, 0.005052, 0.6766, 0.004931, 0.6786, 0.008387, 0.6522, 0.008517, 0.6037, 0.004905, 0.6003, 0.008359, 0.5753, 0.008138, 0.5806, 0.0047, 0.6037, 0.004905, 0.5806, 0.0047, 0.5858, 0.001261, 0.6072, 0.00145, 0.6037, 0.004905, 0.6072, 0.00145, 0.6291, 0.001579, 0.6274, 0.005044, 0.6037, 0.004905, 0.6274, 0.005044, 0.6257, 0.008509, 0.6003, 0.008359, 0.5493, 0.003853, 0.5563, 0.007227, 0.5357, 0.007729, 0.5302, 0.004319, 0.5493, 0.003853, 0.5302, 0.004319, 0.5247, 0.0009095, 0.5423, 0.0004786, 0.5493, 0.003853, 0.5423, 0.0004786, 0.5587, 0.0, 0.567, 0.003335, 0.5493, 0.003853, 0.567, 0.003335, 0.5753, 0.00667, 0.5563, 0.007227, 0.5084, 0.004682, 0.5123, 0.00812, 0.4869, 0.008387, 0.4848, 0.004931, 0.5084, 0.004682, 0.4848, 0.004931, 0.4828, 0.001474, 0.5046, 0.001245, 0.5084, 0.004682, 0.5046, 0.001245, 0.5247, 0.0009095, 0.5302, 0.004319, 0.5084, 0.004682, 0.5302, 0.004319, 0.5357, 0.007729, 0.5123, 0.00812, 0.4602, 0.005052, 0.4604, 0.008517, 0.4339, 0.008509, 0.4356, 0.005044, 0.4602, 0.005052, 0.4356, 0.005044, 0.4373, 0.001579, 0.46, 0.001586, 0.4602, 0.005052, 0.46, 0.001586, 0.4828, 0.001474, 0.4848, 0.004931, 0.4602, 0.005052, 0.4848, 0.004931, 0.4869, 0.008387, 0.4604, 0.008517, 0.412, 0.004905, 0.4085, 0.008359, 0.3835, 0.008138, 0.3888, 0.0047, 0.412, 0.004905, 0.3888, 0.0047, 0.394, 0.001261, 0.4155, 0.00145, 0.412, 0.004905, 0.4155, 0.00145, 0.4373, 0.001579, 0.4356, 0.005044, 0.412, 0.004905, 0.4356, 0.005044, 0.4339, 0.008509, 0.4085, 0.008359, 0.1658, 0.003853, 0.1727, 0.007227, 0.1522, 0.007729, 0.1467, 0.004319, 0.1658, 0.003853, 0.1467, 0.004319, 0.1412, 0.0009095, 0.1588, 0.0004786, 0.1658, 0.003853, 0.1588, 0.0004786, 0.1751, 0.0, 0.1835, 0.003335, 0.1658, 0.003853, 0.1835, 0.003335, 0.1918, 0.00667, 0.1727, 0.007227])
me_cylinder.materials.append(mat_bat)
me_cylinder.use_remesh_preserve_volume = False
me_cylinder.use_remesh_preserve_attributes = False
me_cylinder.use_mirror_vertex_groups = False
me_cylinder.update()

# ---- objects
ob_cylinder = bpy.data.objects.new('Cylinder', me_cylinder)
ob_lamp = bpy.data.objects.new('Lamp', light_lamp)
ob_camera = bpy.data.objects.new('Camera', cam_camera)

# ---- transforms, parenting, visibility, modifiers, constraints
ob_cylinder.location = (0.0, 0.0, 0.0)
ob_cylinder.rotation_euler = (1.571, 0.0, 0.0)
ob_cylinder.lineart.crease_threshold = 0.0
ob_lamp.location = (4.076, 1.005, 5.904)
ob_lamp.rotation_euler = (0.6503, 0.05522, 1.866)
ob_lamp.lock_rotations_4d = False
ob_lamp.empty_display_type = 'ARROWS'
ob_lamp.color = (0.0, 0.0, 0.0, 0.0)
ob_lamp.lineart.crease_threshold = 0.0
ob_camera.location = (7.481, -6.508, 5.344)
ob_camera.rotation_euler = (1.109, 0.01082, 0.8149)
ob_camera.lock_rotations_4d = False
ob_camera.empty_display_type = 'ARROWS'
ob_camera.color = (0.0, 0.0, 0.0, 0.0)
ob_camera.display_type = 'WIRE'
ob_camera.lineart.crease_threshold = 0.0

# ---- collection membership
col_collection_1.objects.link(ob_cylinder)
col_collection_1.objects.link(ob_lamp)
col_collection_1.objects.link(ob_camera)

# ---- scene / render settings (as saved in the file)
scene.camera = ob_camera
scene.frame_start = 1; scene.frame_end = 250; scene.frame_set(1)
scene.render.engine = 'BLENDER_EEVEE_NEXT'
scene.render.resolution_percentage = 50
scene.render.dither_intensity = 0.0
scene.cycles.use_denoising = False
scene.cycles.samples = 10
scene.cycles.sampling_pattern = 'TABULATED_SOBOL'
scene.cycles.light_sampling_threshold = 0.0
scene.cycles.use_adaptive_sampling = False
scene.cycles.use_light_tree = False
scene.cycles.blur_glossy = 0.0
scene.cycles.pixel_filter_type = 'GAUSSIAN'
scene.cycles.sample_clamp_indirect = 0.0
scene.view_settings.view_transform = 'Standard'
bpy.context.view_layer.update()
